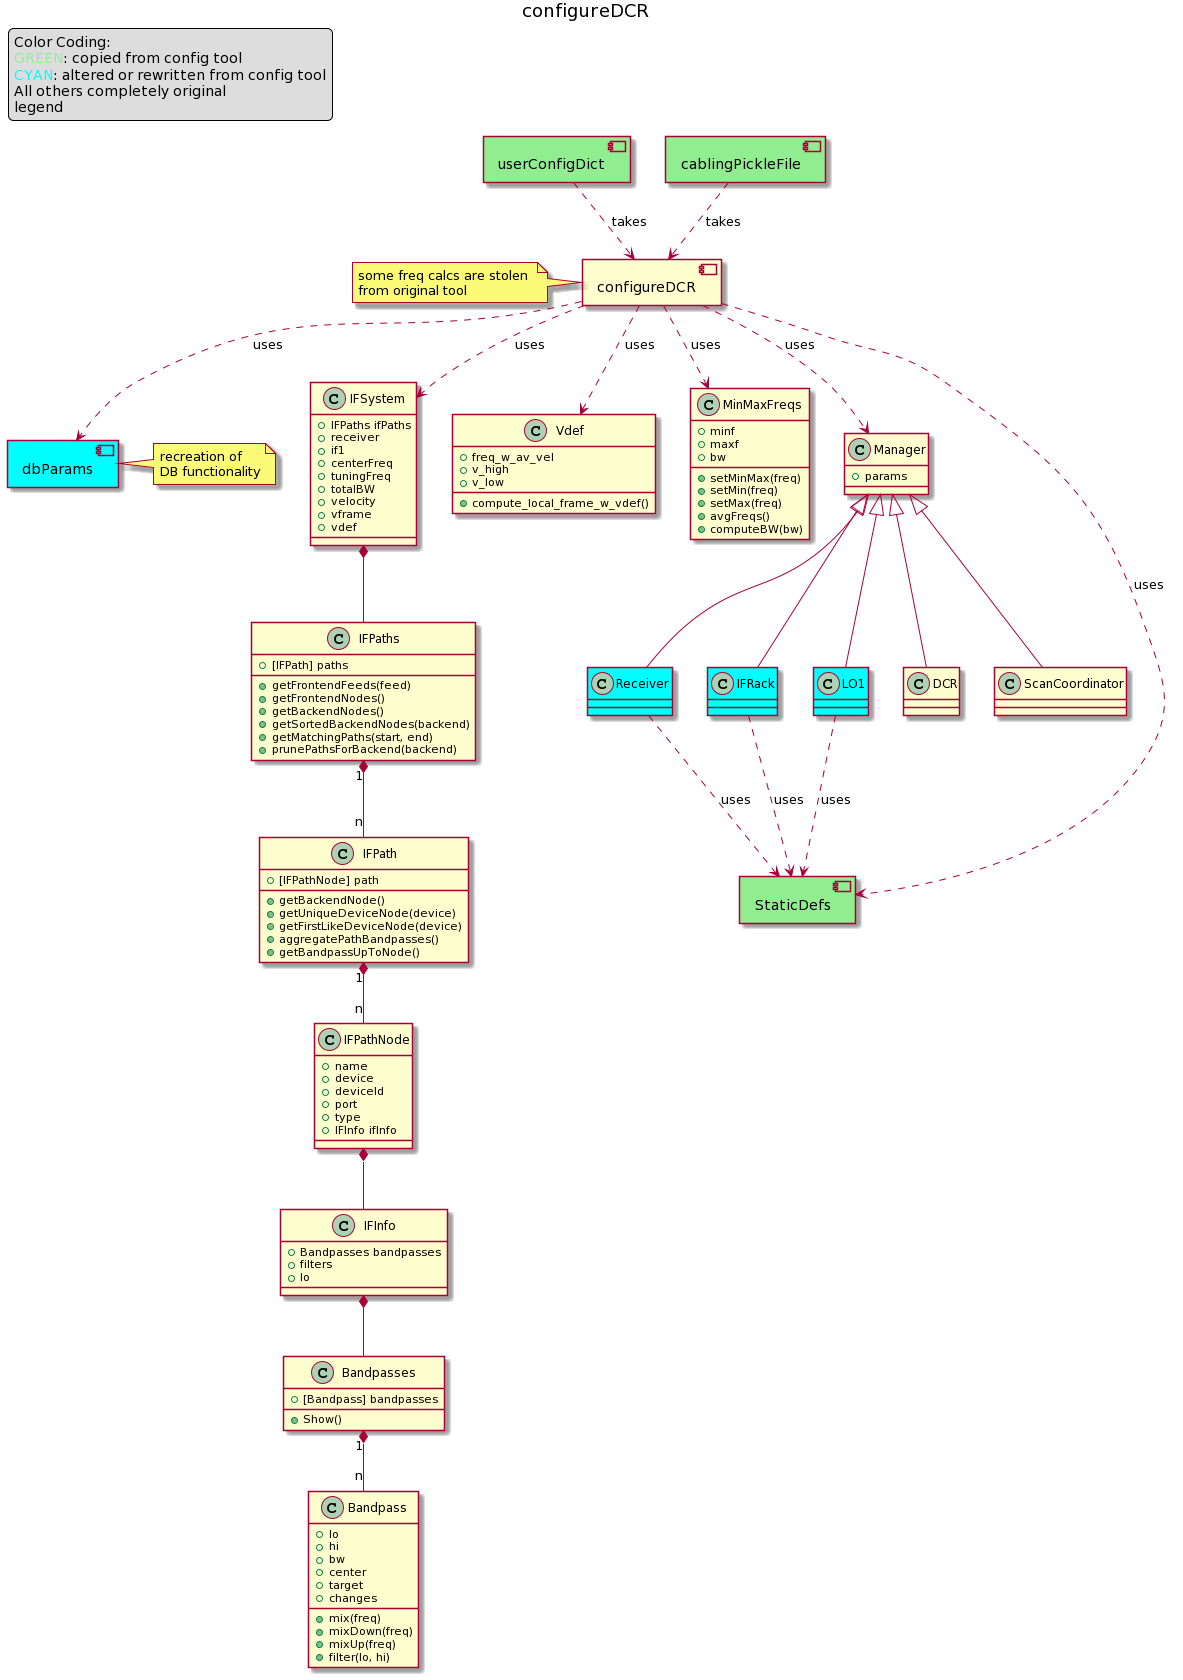

The diagram above was rendered by PlantUML. Its source (embedded in the PNG):
@startuml
allowmixing

title configureDCR

legend top left
  Color Coding:
  <font color=lightgreen>GREEN</font>: copied from config tool
  <font color=cyan>CYAN</font>: altered or rewritten from config tool
  All others completely original
  legend
endlegend

class IFSystem {
  + IFPaths ifPaths
  + receiver
  + if1
  + centerFreq
  + tuningFreq
  + totalBW
  + velocity
  + vframe
  + vdef
}

class IFPaths {
   + [IFPath] paths
   + getFrontendFeeds(feed)
   + getFrontendNodes()
   + getBackendNodes()
   + getSortedBackendNodes(backend)
   + getMatchingPaths(start, end)
   + prunePathsForBackend(backend)
}

class IFPath {
   + [IFPathNode] path
   + getBackendNode()
   + getUniqueDeviceNode(device)
   + getFirstLikeDeviceNode(device)
   + aggregatePathBandpasses()
   + getBandpassUpToNode()
}

class IFPathNode {
  + name
  + device
  + deviceId
  + port
  + type
  + IFInfo ifInfo
  
}

class IFInfo {
  + Bandpasses bandpasses
  + filters
  + lo
}

class Bandpasses {
  + [Bandpass] bandpasses
  + Show()
}

class Bandpass {
  + lo
  + hi
  + bw
  + center
  + target
  + changes
  + mix(freq)
  + mixDown(freq)
  + mixUp(freq)
  + filter(lo, hi)
}

class Vdef {
  + freq_w_av_vel
  + v_high
  + v_low
  + compute_local_frame_w_vdef()
}

class MinMaxFreqs {
  + minf
  + maxf
  + bw
  + setMinMax(freq)
  + setMin(freq)
  + setMax(freq)
  + avgFreqs()
  + computeBW(bw)
}

class Manager {
  + params
}

class Receiver #Cyan
class IFRack #Cyan
class LO1 #Cyan
class DCR
class ScanCoordinator


component configureDCR
component dbParams #Cyan
component userConfigDict #lightgreen
component cablingPickleFile #lightgreen
component StaticDefs #lightgreen

Note left of configureDCR
  some freq calcs are stolen 
  from original tool
end note

Note right of dbParams
  recreation of
  DB functionality
end note

Manager <|-- Receiver
Manager <|-- LO1
Manager <|-- IFRack
Manager <|-- ScanCoordinator
Manager <|-- DCR

IFSystem *-- IFPaths
IFPaths "1" *-- "n" IFPath
IFPath "1" *-- "n" IFPathNode
IFPathNode *-- IFInfo
IFInfo *-- Bandpasses
Bandpasses "1" *-- "n" Bandpass
Receiver ..> StaticDefs: uses
IFRack ..> StaticDefs: uses
LO1 ..> StaticDefs: uses

configureDCR ..> dbParams: uses
configureDCR ..> IFSystem: uses
configureDCR ..> Manager: uses
configureDCR ..> Vdef: uses
configureDCR ..> MinMaxFreqs: uses
configureDCR ..> StaticDefs: uses
userConfigDict ..> configureDCR: takes
cablingPickleFile ..> configureDCR: takes
@enduml